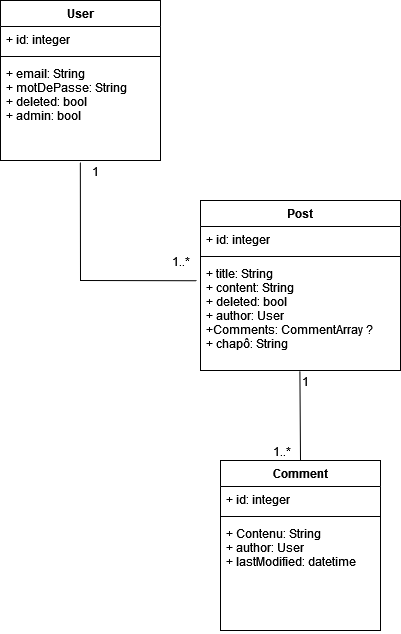

The diagram above was exported from draw.io. Its source (the exported page's mxGraphModel, read from the mxfile embedded in the PNG):
<mxGraphModel dx="974" dy="503" grid="1" gridSize="10" guides="1" tooltips="1" connect="1" arrows="1" fold="1" page="1" pageScale="1" pageWidth="850" pageHeight="1100" math="0" shadow="0">
  <root>
    <mxCell id="0" />
    <mxCell id="1" parent="0" />
    <mxCell id="6" value="User" style="swimlane;fontStyle=1;align=center;verticalAlign=top;childLayout=stackLayout;horizontal=1;startSize=26;horizontalStack=0;resizeParent=1;resizeParentMax=0;resizeLast=0;collapsible=1;marginBottom=0;" parent="1" vertex="1">
      <mxGeometry x="80" y="200" width="160" height="160" as="geometry" />
    </mxCell>
    <mxCell id="7" value="+ id: integer" style="text;strokeColor=none;fillColor=none;align=left;verticalAlign=top;spacingLeft=4;spacingRight=4;overflow=hidden;rotatable=0;points=[[0,0.5],[1,0.5]];portConstraint=eastwest;" parent="6" vertex="1">
      <mxGeometry y="26" width="160" height="26" as="geometry" />
    </mxCell>
    <mxCell id="8" value="" style="line;strokeWidth=1;fillColor=none;align=left;verticalAlign=middle;spacingTop=-1;spacingLeft=3;spacingRight=3;rotatable=0;labelPosition=right;points=[];portConstraint=eastwest;" parent="6" vertex="1">
      <mxGeometry y="52" width="160" height="8" as="geometry" />
    </mxCell>
    <mxCell id="9" value="+ email: String&#10;+ motDePasse: String&#10;+ deleted: bool&#10;+ admin: bool&#10;" style="text;strokeColor=none;fillColor=none;align=left;verticalAlign=top;spacingLeft=4;spacingRight=4;overflow=hidden;rotatable=0;points=[[0,0.5],[1,0.5]];portConstraint=eastwest;" parent="6" vertex="1">
      <mxGeometry y="60" width="160" height="100" as="geometry" />
    </mxCell>
    <mxCell id="14" value="Post" style="swimlane;fontStyle=1;align=center;verticalAlign=top;childLayout=stackLayout;horizontal=1;startSize=26;horizontalStack=0;resizeParent=1;resizeParentMax=0;resizeLast=0;collapsible=1;marginBottom=0;" parent="1" vertex="1">
      <mxGeometry x="280" y="400" width="200" height="170" as="geometry" />
    </mxCell>
    <mxCell id="15" value="+ id: integer" style="text;strokeColor=none;fillColor=none;align=left;verticalAlign=top;spacingLeft=4;spacingRight=4;overflow=hidden;rotatable=0;points=[[0,0.5],[1,0.5]];portConstraint=eastwest;" parent="14" vertex="1">
      <mxGeometry y="26" width="200" height="26" as="geometry" />
    </mxCell>
    <mxCell id="16" value="" style="line;strokeWidth=1;fillColor=none;align=left;verticalAlign=middle;spacingTop=-1;spacingLeft=3;spacingRight=3;rotatable=0;labelPosition=right;points=[];portConstraint=eastwest;" parent="14" vertex="1">
      <mxGeometry y="52" width="200" height="8" as="geometry" />
    </mxCell>
    <mxCell id="17" value="+ title: String&#10;+ content: String&#10;+ deleted: bool&#10;+ author: User&#10;+Comments: CommentArray ?&#10;+ chapô: String&#10;&#10;" style="text;strokeColor=none;fillColor=none;align=left;verticalAlign=top;spacingLeft=4;spacingRight=4;overflow=hidden;rotatable=0;points=[[0,0.5],[1,0.5]];portConstraint=eastwest;" parent="14" vertex="1">
      <mxGeometry y="60" width="200" height="110" as="geometry" />
    </mxCell>
    <mxCell id="24" value="" style="endArrow=none;html=1;rounded=0;exitX=0.499;exitY=1.019;exitDx=0;exitDy=0;exitPerimeter=0;entryX=-0.019;entryY=0.184;entryDx=0;entryDy=0;entryPerimeter=0;" parent="1" source="9" target="17" edge="1">
      <mxGeometry relative="1" as="geometry">
        <mxPoint x="310" y="320" as="sourcePoint" />
        <mxPoint x="200" y="480" as="targetPoint" />
        <Array as="points">
          <mxPoint x="160" y="480" />
        </Array>
      </mxGeometry>
    </mxCell>
    <mxCell id="25" value="1" style="resizable=0;html=1;align=left;verticalAlign=bottom;" parent="24" connectable="0" vertex="1">
      <mxGeometry x="-1" relative="1" as="geometry">
        <mxPoint x="10" y="18" as="offset" />
      </mxGeometry>
    </mxCell>
    <mxCell id="26" value="" style="resizable=0;html=1;align=right;verticalAlign=bottom;" parent="24" connectable="0" vertex="1">
      <mxGeometry x="1" relative="1" as="geometry" />
    </mxCell>
    <mxCell id="42" value="Comment" style="swimlane;fontStyle=1;align=center;verticalAlign=top;childLayout=stackLayout;horizontal=1;startSize=26;horizontalStack=0;resizeParent=1;resizeParentMax=0;resizeLast=0;collapsible=1;marginBottom=0;" parent="1" vertex="1">
      <mxGeometry x="300" y="660" width="160" height="170" as="geometry" />
    </mxCell>
    <mxCell id="43" value="+ id: integer" style="text;strokeColor=none;fillColor=none;align=left;verticalAlign=top;spacingLeft=4;spacingRight=4;overflow=hidden;rotatable=0;points=[[0,0.5],[1,0.5]];portConstraint=eastwest;" parent="42" vertex="1">
      <mxGeometry y="26" width="160" height="26" as="geometry" />
    </mxCell>
    <mxCell id="44" value="" style="line;strokeWidth=1;fillColor=none;align=left;verticalAlign=middle;spacingTop=-1;spacingLeft=3;spacingRight=3;rotatable=0;labelPosition=right;points=[];portConstraint=eastwest;" parent="42" vertex="1">
      <mxGeometry y="52" width="160" height="8" as="geometry" />
    </mxCell>
    <mxCell id="45" value="+ Contenu: String&#10;+ author: User&#10;+ lastModified: datetime&#10;" style="text;strokeColor=none;fillColor=none;align=left;verticalAlign=top;spacingLeft=4;spacingRight=4;overflow=hidden;rotatable=0;points=[[0,0.5],[1,0.5]];portConstraint=eastwest;" parent="42" vertex="1">
      <mxGeometry y="60" width="160" height="110" as="geometry" />
    </mxCell>
    <mxCell id="46" value="" style="endArrow=none;html=1;rounded=0;exitX=0.5;exitY=0;exitDx=0;exitDy=0;entryX=0.497;entryY=1.006;entryDx=0;entryDy=0;entryPerimeter=0;" parent="1" source="42" target="17" edge="1">
      <mxGeometry relative="1" as="geometry">
        <mxPoint x="260" y="627.14" as="sourcePoint" />
        <mxPoint x="140" y="559.9999999999999" as="targetPoint" />
        <Array as="points" />
      </mxGeometry>
    </mxCell>
    <mxCell id="47" value="1" style="resizable=0;html=1;align=left;verticalAlign=bottom;" parent="46" connectable="0" vertex="1">
      <mxGeometry x="-1" relative="1" as="geometry">
        <mxPoint y="-70" as="offset" />
      </mxGeometry>
    </mxCell>
    <mxCell id="48" value="1..*" style="resizable=0;html=1;align=right;verticalAlign=bottom;" parent="46" connectable="0" vertex="1">
      <mxGeometry x="1" relative="1" as="geometry">
        <mxPoint x="-8" y="89" as="offset" />
      </mxGeometry>
    </mxCell>
    <mxCell id="Q2fVe-y71llSn2ghF1mo-48" value="1..*" style="resizable=0;html=1;align=right;verticalAlign=bottom;" connectable="0" vertex="1" parent="1">
      <mxGeometry x="269.9977229799688" y="469.9969736086869" as="geometry" />
    </mxCell>
  </root>
</mxGraphModel>